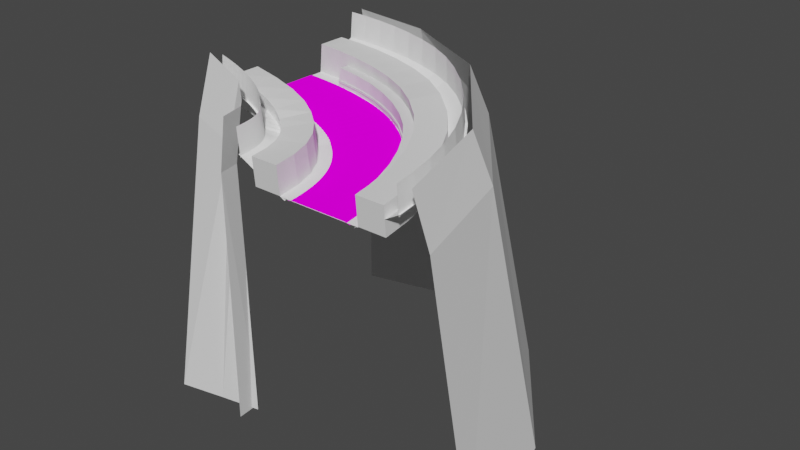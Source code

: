 # Source: medium-right.blend  (saved by Blender 3.4.6; exported with 4.5.12 LTS)
import bpy
from mathutils import Matrix  # noqa: F401  (used for matrix-valued properties, if any)

bpy.ops.wm.read_factory_settings(use_empty=True)
scene = bpy.context.scene
scene.name = 'Scene'

# ---- collections
col_collection = bpy.data.collections.new('Collection'); scene.collection.children.link(col_collection)
col_ground = bpy.data.collections.new('Ground'); scene.collection.children.link(col_ground)
col_colliders = bpy.data.collections.new('Colliders'); scene.collection.children.link(col_colliders)
col_road = bpy.data.collections.new('Road'); scene.collection.children.link(col_road)
col_rail = bpy.data.collections.new('Rail'); scene.collection.children.link(col_rail)

# ---- images (referenced by path relative to the original .blend; pixels are not part of the script)
import os
ASSET_DIR = os.environ.get("B2B_ASSET_DIR", "")  # directory of the original .blend (textures are referenced by path, not embedded)
HERE = os.path.dirname(os.path.abspath(__file__))  # packed textures are extracted next to this script under _unpacked/

def load_image(name, relpath, width, height, colorspace="sRGB"):
    """Load a texture the original file referenced (path relative to the .blend, or extracted next to this script)."""
    p = next((c for c in (os.path.join(HERE, relpath), os.path.join(ASSET_DIR, relpath)) if relpath and os.path.exists(c)), "")
    if p:
        img = bpy.data.images.load(p, check_existing=True)
        img.name = name
    else:  # same state as the original file: an image datablock whose file is absent (Cycles renders it pink)
        img = bpy.data.images.new(name, width, height)
        img.source = "FILE"
        img.filepath = "//" + (relpath or name)
    img.colorspace_settings.name = colorspace
    return img
img_road_texture_png = load_image('road-texture.png', 'road-texture.png', 1024, 1024, 'sRGB')

# ---- materials (node trees are filled in below, after node groups)
mat_slant = bpy.data.materials.new('Slant')
mat_slant.use_transparent_shadow = False
mat_grass = bpy.data.materials.new('Grass')
mat_grass.use_transparent_shadow = False
mat_roadmaterial_002 = bpy.data.materials.new('RoadMaterial.002')
mat_roadmaterial_002.use_transparent_shadow = False

# ---- material node trees
mat_slant.use_nodes = True; mat_slant.node_tree.nodes.clear()
_N = mat_slant.node_tree.nodes; _L = mat_slant.node_tree.links
n0 = _N.new('ShaderNodeBsdfPrincipled'); n0.name = 'Principled BSDF'; n0.location = (10, 300)
n0.distribution = 'GGX'
n0.subsurface_method = 'BURLEY'
n0.inputs[0].default_value = (1.0, 1.0, 1.0, 1.0)
n0.inputs[3].default_value = 1.45
n0.inputs[27].default_value = (0.0, 0.0, 0.0, 1.0)
n0.inputs[28].default_value = 1.0
n1 = _N.new('ShaderNodeOutputMaterial'); n1.name = 'Material Output'; n1.location = (300, 300)
_L.new(n0.outputs[0], n1.inputs[0])
n1.is_active_output = True
mat_grass.use_nodes = True; mat_grass.node_tree.nodes.clear()
_N = mat_grass.node_tree.nodes; _L = mat_grass.node_tree.links
n0 = _N.new('ShaderNodeOutputMaterial'); n0.name = 'Material Output'; n0.location = (300, 300)
n1 = _N.new('ShaderNodeBsdfDiffuse'); n1.name = 'Diffuse BSDF'; n1.location = (100, 300)
n2 = _N.new('ShaderNodeBrightContrast'); n2.name = 'Bright/Contrast'; n2.location = (-190, 280)
_L.new(n1.outputs[0], n0.inputs[0])
_L.new(n2.outputs[0], n1.inputs[0])
n0.is_active_output = True
mat_roadmaterial_002.use_nodes = True; mat_roadmaterial_002.node_tree.nodes.clear()
_N = mat_roadmaterial_002.node_tree.nodes; _L = mat_roadmaterial_002.node_tree.links
n0 = _N.new('ShaderNodeOutputMaterial'); n0.name = 'Material Output'; n0.location = (300, 300)
n1 = _N.new('ShaderNodeBsdfDiffuse'); n1.name = 'Diffuse BSDF'; n1.location = (10, 300)
n1.inputs[1].default_value = 0.5
n2 = _N.new('ShaderNodeTexImage'); n2.name = 'Image Texture'; n2.location = (-280, 260)
n2.image = img_road_texture_png
_L.new(n1.outputs[0], n0.inputs[0])
_L.new(n2.outputs[0], n1.inputs[0])
n0.is_active_output = True

# ---- world
world_world = bpy.data.worlds.new('World'); scene.world = world_world
world_world.use_nodes = True; world_world.node_tree.nodes.clear()
_N = world_world.node_tree.nodes; _L = world_world.node_tree.links
n0 = _N.new('ShaderNodeOutputWorld'); n0.name = 'World Output'; n0.location = (300, 300)
n1 = _N.new('ShaderNodeBackground'); n1.name = 'Background'; n1.location = (10, 300)
n1.inputs[0].default_value = (0.05088, 0.05088, 0.05088, 1.0)
_L.new(n1.outputs[0], n0.inputs[0])
n0.is_active_output = True
world_world.color = (0.05088, 0.05088, 0.05088)
world_world.use_sun_shadow = False
world_world.sun_shadow_jitter_overblur = 0.0

# ---- meshes
me_plane_001 = bpy.data.meshes.new('Plane.001')
me_plane_001.from_pydata([(-1.0, -4.0, 0.0), (1.0, -4.0, 0.0), (-1.0, 4.0, 0.0), (1.0, 4.0, 0.0), (-1.0, -5.0, -10.0), (1.0, -5.0, -10.0), (-1.0, 5.0, -10.0), (1.0, 5.0, -10.0), (-1.0, 3.5, 1.8), (1.0, 3.5, 1.8), (-1.0, -3.5, 2.0), (1.0, -3.5, 2.0)], [], [(1, 0, 4, 5), (2, 3, 7, 6), (3, 2, 8, 9), (0, 1, 11, 10)])
_uv = me_plane_001.uv_layers.new(name='UVMap')
_uv.uv.foreach_set('vector', [1.0, 0.0, 0.0, 0.0, 0.0, 0.0, 1.0, 0.0, 0.0, 1.0, 1.0, 1.0, 1.0, 1.0, 0.0, 1.0, 1.0, 1.0, 0.0, 1.0, 0.0, 1.0, 1.0, 1.0, 0.0, 0.0, 1.0, 0.0, 1.0, 0.0, 0.0, 0.0])
me_plane_001.update()
me_plane_004 = bpy.data.meshes.new('Plane.004')
me_plane_004.from_pydata([(0.0, -1.0, 0.0), (0.5, -1.0, 0.0), (0.0, 1.0, 0.0), (0.5, 1.0, 0.0)], [], [(0, 1, 3, 2)])
_uv = me_plane_004.uv_layers.new(name='UVMap')
_uv.uv.foreach_set('vector', [0.0, 0.0, 1.0, 0.0, 1.0, 1.0, 0.0, 1.0])
me_plane_004.materials.append(mat_slant)
me_plane_004.use_remesh_fix_poles = True
me_plane_004.use_remesh_preserve_attributes = False
me_plane_004.use_mirror_vertex_groups = False
me_plane_004.update()
me_plane_006 = bpy.data.meshes.new('Plane.006')
me_plane_006.from_pydata([(0.0, -1.5, 0.0), (0.2, -1.5, 0.0), (0.0, 1.5, 0.0), (0.2, 1.5, 0.0)], [], [(0, 1, 3, 2)])
_uv = me_plane_006.uv_layers.new(name='UVMap')
_uv.uv.foreach_set('vector', [0.0, 0.0, 1.0, 0.0, 1.0, 1.0, 0.0, 1.0])
me_plane_006.materials.append(mat_grass)
me_plane_006.use_remesh_fix_poles = True
me_plane_006.use_remesh_preserve_attributes = False
me_plane_006.use_mirror_vertex_groups = False
me_plane_006.update()
me_plane_008 = bpy.data.meshes.new('Plane.008')
me_plane_008.from_pydata([(0.0, -1.0, 0.0), (0.6, -1.0, 0.0), (0.0, 0.0, 4.371e-08), (0.6, 0.0, 4.371e-08)], [], [(0, 1, 3, 2)])
_uv = me_plane_008.uv_layers.new(name='UVMap')
_uv.uv.foreach_set('vector', [0.0, 0.0, 1.0, 0.0, 1.0, 1.0, 0.0, 1.0])
me_plane_008.materials.append(mat_slant)
me_plane_008.use_remesh_fix_poles = True
me_plane_008.use_remesh_preserve_attributes = False
me_plane_008.use_mirror_vertex_groups = False
me_plane_008.update()
me_plane_009 = bpy.data.meshes.new('Plane.009')
me_plane_009.from_pydata([(0.0, -1.0, 0.0), (0.5, -1.0, 0.0), (0.0, 1.0, 0.0), (0.5, 1.0, 0.0)], [], [(0, 1, 3, 2)])
_uv = me_plane_009.uv_layers.new(name='UVMap')
_uv.uv.foreach_set('vector', [0.0, 0.0, 1.0, 0.0, 1.0, 1.0, 0.0, 1.0])
me_plane_009.materials.append(mat_slant)
me_plane_009.use_remesh_fix_poles = True
me_plane_009.use_remesh_preserve_attributes = False
me_plane_009.use_mirror_vertex_groups = False
me_plane_009.update()
me_plane_010 = bpy.data.meshes.new('Plane.010')
me_plane_010.from_pydata([(0.0, -1.0, 0.0), (0.3, -1.0, 0.0), (0.0, 0.0, 4.371e-08), (0.3, 0.0, 4.371e-08)], [], [(0, 2, 3, 1)])
_uv = me_plane_010.uv_layers.new(name='UVMap')
_uv.uv.foreach_set('vector', [0.0, 0.0, 0.0, 1.0, 1.0, 1.0, 1.0, 0.0])
me_plane_010.materials.append(mat_slant)
me_plane_010.use_remesh_fix_poles = True
me_plane_010.use_remesh_preserve_attributes = False
me_plane_010.use_mirror_vertex_groups = False
me_plane_010.update()
me_cube = bpy.data.meshes.new('Cube')
me_cube.from_pydata([(-5.0, -1.0, -1.0), (-5.0, -1.0, 1.0), (-5.0, 1.0, -1.0), (-5.0, 1.0, 1.0), (11.0, -1.0, -1.0), (11.0, -1.0, 1.0), (11.0, 1.0, -1.0), (11.0, 1.0, 1.0)], [], [(0, 1, 3, 2), (2, 3, 7, 6), (6, 7, 5, 4), (4, 5, 1, 0), (2, 6, 4, 0), (7, 3, 1, 5)])
_uv = me_cube.uv_layers.new(name='UVMap')
_uv.uv.foreach_set('vector', [0.375, 0.0, 0.625, 0.0, 0.625, 0.25, 0.375, 0.25, 0.375, 0.25, 0.625, 0.25, 0.625, 0.5, 0.375, 0.5, 0.375, 0.5, 0.625, 0.5, 0.625, 0.75, 0.375, 0.75, 0.375, 0.75, 0.625, 0.75, 0.625, 1.0, 0.375, 1.0, 0.125, 0.5, 0.375, 0.5, 0.375, 0.75, 0.125, 0.75, 0.625, 0.5, 0.875, 0.5, 0.875, 0.75, 0.625, 0.75])
me_cube.use_remesh_fix_poles = True
me_cube.use_remesh_preserve_attributes = False
me_cube.use_mirror_vertex_groups = False
me_cube.update()
me_cube_001 = bpy.data.meshes.new('Cube.001')
me_cube_001.from_pydata([(-1.0, -1.0, -1.0), (-1.0, -1.0, 1.0), (-1.0, 1.0, -1.0), (-1.0, 1.0, 1.0), (15.0, -1.0, -1.0), (15.0, -1.0, 1.0), (15.0, 1.0, -1.0), (15.0, 1.0, 1.0)], [], [(0, 1, 3, 2), (2, 3, 7, 6), (6, 7, 5, 4), (4, 5, 1, 0), (2, 6, 4, 0), (7, 3, 1, 5)])
_uv = me_cube_001.uv_layers.new(name='UVMap')
_uv.uv.foreach_set('vector', [0.375, 0.0, 0.625, 0.0, 0.625, 0.25, 0.375, 0.25, 0.375, 0.25, 0.625, 0.25, 0.625, 0.5, 0.375, 0.5, 0.375, 0.5, 0.625, 0.5, 0.625, 0.75, 0.375, 0.75, 0.375, 0.75, 0.625, 0.75, 0.625, 1.0, 0.375, 1.0, 0.125, 0.5, 0.375, 0.5, 0.375, 0.75, 0.125, 0.75, 0.625, 0.5, 0.875, 0.5, 0.875, 0.75, 0.625, 0.75])
me_cube_001.use_remesh_fix_poles = True
me_cube_001.use_remesh_preserve_attributes = False
me_cube_001.use_mirror_vertex_groups = False
me_cube_001.update()
me_cube_003 = bpy.data.meshes.new('Cube.003')
me_cube_003.from_pydata([(-0.4, -0.4, -0.4), (-0.4, -0.4, 0.4), (-0.4, 0.4, -0.4), (-0.4, 0.4, 0.4), (0.4, -0.4, -0.4), (0.4, -0.4, 0.4), (0.4, 0.4, -0.4), (0.4, 0.4, 0.4)], [], [(0, 1, 3, 2), (2, 3, 7, 6), (6, 7, 5, 4), (4, 5, 1, 0), (2, 6, 4, 0), (7, 3, 1, 5)])
_uv = me_cube_003.uv_layers.new(name='UVMap')
_uv.uv.foreach_set('vector', [0.375, 0.0, 0.625, 0.0, 0.625, 0.25, 0.375, 0.25, 0.375, 0.25, 0.625, 0.25, 0.625, 0.5, 0.375, 0.5, 0.375, 0.5, 0.625, 0.5, 0.625, 0.75, 0.375, 0.75, 0.375, 0.75, 0.625, 0.75, 0.625, 1.0, 0.375, 1.0, 0.125, 0.5, 0.375, 0.5, 0.375, 0.75, 0.125, 0.75, 0.625, 0.5, 0.875, 0.5, 0.875, 0.75, 0.625, 0.75])
me_cube_003.use_remesh_fix_poles = True
me_cube_003.use_remesh_preserve_attributes = False
me_cube_003.update()
me_cube_002 = bpy.data.meshes.new('Cube.002')
me_cube_002.from_pydata([(0.0, -1.2, -0.05), (0.0, -1.0, 0.0), (0.0, 1.2, -0.05), (0.0, 1.0, 0.0), (0.2, -1.2, -0.05), (0.2, -1.0, 0.0), (0.2, 1.2, -0.05), (0.2, 1.0, 0.0)], [], [(2, 3, 7, 6), (4, 5, 1, 0), (7, 3, 1, 5)])
_uv = me_cube_002.uv_layers.new(name='UVMap')
_uv.uv.foreach_set('vector', [0.6875, 0.2, 0.9375, 0.2, 0.9375, 0.45, 0.6875, 0.45, 0.5, 0.6805, 0.75, 0.6805, 0.75, 0.9305, 0.5, 0.9305, 0.06432, 0.001822, 1.061, 0.001822, 1.061, 0.9982, 0.06432, 0.9982])
me_cube_002.materials.append(mat_roadmaterial_002)
me_cube_002.use_remesh_fix_poles = True
me_cube_002.use_remesh_preserve_attributes = False
me_cube_002.use_mirror_vertex_groups = False
me_cube_002.update()
me_plane = bpy.data.meshes.new('Plane')
me_plane.from_pydata([(-6.377, 0.2619, -0.7626), (-6.377, 0.2619, 0.2052), (-6.377, -0.3833, -0.7088), (-6.377, -0.3833, 0.1514), (-6.377, -0.006939, -0.44), (-6.377, 0.3156, -0.4937), (-6.377, 0.3156, -0.06362), (-6.377, -0.006939, -0.1174), (-6.377, -0.1145, 0.259), (-6.377, -0.1682, -0.8163), (0.07476, -0.1682, -0.8163), (0.07476, 0.2619, -0.7626), (0.07476, 0.3156, -0.06362), (0.07476, 0.2619, 0.2052), (0.07476, -0.1145, 0.259), (0.07476, -0.3833, 0.1514), (0.07476, -0.3833, -0.7088), (0.07476, 0.3156, -0.4937), (0.07476, -0.006941, -0.44), (0.07476, -0.006941, -0.1174), (-6.377, -0.3833, -0.2787), (0.07476, -0.3833, -0.2787), (-3.42, -0.3833, 0.1514), (-3.42, -0.3833, -0.7088), (-3.42, -0.3833, -0.2787), (0.07476, -0.3833, -0.4937), (-2.882, -0.3833, 0.1514), (0.07476, -0.3833, -0.06362), (-2.882, -0.3833, -0.7088), (-2.882, -0.3833, -0.2787), (-3.42, -0.3833, -0.06362), (-3.42, -0.3833, -0.4937), (-2.882, -0.3833, -0.06362), (-2.882, -0.3833, -0.4937), (-2.882, -0.9209, -0.7088), (-3.42, -0.9209, -0.7088), (-3.42, -0.9209, -0.06362), (-3.42, -0.9209, 0.1514), (-3.42, -0.9209, -0.4937), (-3.42, -0.9209, -0.2787), (-2.882, -0.9209, 0.1514), (-2.882, -0.9209, -0.06362), (-2.882, -0.9209, -0.2787), (-2.882, -0.9209, -0.4937), (-3.42, -0.3833, 6.065), (-2.882, -0.3833, 6.065), (-3.42, -0.9209, 6.065), (-2.882, -0.9209, 6.065)], [], [(0, 9, 2, 20, 3, 8, 1, 6, 7, 4, 5), (11, 17, 18, 19, 12, 13, 14, 15, 27, 21, 25, 16, 10), (5, 4, 18, 17), (6, 1, 13, 12), (1, 8, 14, 13), (0, 5, 17, 11), (8, 3, 22, 26, 15, 14), (2, 9, 10, 16, 28, 23), (7, 6, 12, 19), (9, 0, 11, 10), (4, 7, 19, 18), (3, 20, 2, 23, 31, 24, 30, 22), (33, 28, 16, 25, 21, 27, 15, 26, 32, 29), (37, 36, 39, 38, 35, 34, 43, 42, 41, 40), (24, 31, 23, 35, 38, 39, 36, 37, 22, 30), (23, 28, 34, 35), (37, 40, 47, 46), (28, 33, 29, 32, 26, 40, 41, 42, 43, 34), (45, 44, 46, 47), (26, 22, 44, 45), (22, 37, 46, 44), (40, 26, 45, 47)])
_uv = me_plane.uv_layers.new(name='UVMap')
_uv.uv.foreach_set('vector', [0.0, 0.0, 0.0, 0.5, 0.0, 1.0, 0.5, 1.0, 1.0, 1.0, 1.0, 0.5, 1.0, 0.0, 0.75, 0.0, 0.625, 0.0, 0.5, 0.0, 0.25, 0.0, 0.0, 0.0, 0.25, 0.0, 0.5, 0.0, 0.625, 0.0, 0.75, 0.0, 1.0, 0.0, 1.0, 0.5, 1.0, 1.0, 0.75, 1.0, 0.5, 1.0, 0.25, 1.0, 0.0, 1.0, 0.0, 0.5, 0.25, 0.0, 0.5, 0.0, 0.5, 0.0, 0.25, 0.0, 0.75, 0.0, 1.0, 0.0, 1.0, 0.0, 0.75, 0.0, 1.0, 0.0, 1.0, 0.5, 1.0, 0.5, 1.0, 0.0, 0.0, 0.0, 0.25, 0.0, 0.25, 0.0, 0.0, 0.0, 1.0, 0.5, 1.0, 1.0, 1.0, 1.0, 1.0, 1.0, 1.0, 1.0, 1.0, 0.5, 0.0, 1.0, 0.0, 0.5, 0.0, 0.5, 0.0, 1.0, 0.0, 1.0, 0.0, 1.0, 0.625, 0.0, 0.75, 0.0, 0.75, 0.0, 0.625, 0.0, 0.0, 0.5, 0.0, 0.0, 0.0, 0.0, 0.0, 0.5, 0.5, 0.0, 0.625, 0.0, 0.625, 0.0, 0.5, 0.0, 1.0, 1.0, 0.5, 1.0, 0.0, 1.0, 0.0, 1.0, 0.25, 1.0, 0.5, 1.0, 0.75, 1.0, 1.0, 1.0, 0.25, 1.0, 0.0, 1.0, 0.0, 1.0, 0.25, 1.0, 0.5, 1.0, 0.75, 1.0, 1.0, 1.0, 1.0, 1.0, 0.75, 1.0, 0.5, 1.0, 1.0, 1.0, 0.75, 1.0, 0.5, 1.0, 0.25, 1.0, 0.0, 1.0, 0.0, 1.0, 0.25, 1.0, 0.5, 1.0, 0.75, 1.0, 1.0, 1.0, 0.5, 1.0, 0.25, 1.0, 0.0, 1.0, 0.0, 1.0, 0.25, 1.0, 0.5, 1.0, 0.75, 1.0, 1.0, 1.0, 1.0, 1.0, 0.75, 1.0, 0.0, 1.0, 0.0, 1.0, 0.0, 1.0, 0.0, 1.0, 1.0, 1.0, 1.0, 1.0, 1.0, 1.0, 1.0, 1.0, 0.0, 1.0, 0.25, 1.0, 0.5, 1.0, 0.75, 1.0, 1.0, 1.0, 1.0, 1.0, 0.75, 1.0, 0.5, 1.0, 0.25, 1.0, 0.0, 1.0, 1.0, 1.0, 1.0, 1.0, 1.0, 1.0, 1.0, 1.0, 1.0, 1.0, 1.0, 1.0, 1.0, 1.0, 1.0, 1.0, 1.0, 1.0, 1.0, 1.0, 1.0, 1.0, 1.0, 1.0, 1.0, 1.0, 1.0, 1.0, 1.0, 1.0, 1.0, 1.0])
me_plane.use_remesh_fix_poles = True
me_plane.use_remesh_preserve_attributes = False
me_plane.update()

# ---- curves / text
cu_beziercurve_001 = bpy.data.curves.new('BezierCurve.001', 'CURVE')
cu_beziercurve_001.dimensions = '3D'
_sp = cu_beziercurve_001.splines.new('BEZIER'); _sp.bezier_points.add(2)
_sp.bezier_points.foreach_set('co', [0.0, 0.0, 0.0, 4.236, -1.036, -0.4829, 6.0, -5.0, -1.0])
_sp.bezier_points.foreach_set('handle_left', [-0.5977, -7.026e-09, 0.05229, 2.907, -0.0183, -0.3313, 6.004, -2.914, -0.8251])
_sp.bezier_points.foreach_set('handle_right', [0.9962, 1.171e-08, -0.08716, 5.295, -1.847, -0.6036, 5.998, -6.012, -1.085])
for _p, _l, _r in zip(_sp.bezier_points, ['ALIGNED', 'ALIGNED', 'ALIGNED'], ['ALIGNED', 'ALIGNED', 'ALIGNED']): _p.handle_left_type = _l; _p.handle_right_type = _r
_sp.bezier_points.foreach_set('tilt', [0.0, 0.1177, -0.0002054])
_sp.order_u = 0
_sp.order_v = 0
_sp.resolution_u = 64
cu_beziercurve_001.use_path = True
cu_beziercurve_001.use_path_clamp = True
cu_beziercurve_001.use_stretch = True
cu_beziercurve_001.use_deform_bounds = True
cu_beziercurve_001.resolution_u = 64
cu_beziercurve_001.fill_mode = 'FULL'
cu_beziercurve_001.twist_mode = 'Z_UP'
cu_beziercurve_002 = bpy.data.curves.new('BezierCurve.002', 'CURVE')
cu_beziercurve_002.dimensions = '3D'
_sp = cu_beziercurve_002.splines.new('BEZIER'); _sp.bezier_points.add(2)
_sp.bezier_points.foreach_set('co', [1.037, 1.024, -0.4565, 4.928, -0.345, -0.755, 6.824, -4.335, -1.272])
_sp.bezier_points.foreach_set('handle_left', [0.4394, 1.024, -0.4042, 3.599, 0.6731, -0.6034, 6.815, -2.967, -1.097])
_sp.bezier_points.foreach_set('handle_right', [2.033, 1.024, -0.5437, 5.986, -1.156, -0.8757, 6.831, -5.343, -1.401])
for _p, _l, _r in zip(_sp.bezier_points, ['ALIGNED', 'ALIGNED', 'ALIGNED'], ['ALIGNED', 'ALIGNED', 'ALIGNED']): _p.handle_left_type = _l; _p.handle_right_type = _r
_sp.bezier_points.foreach_set('tilt', [-0.07369, 0.04398, -0.0739])
_sp.order_u = 0
_sp.order_v = 0
cu_beziercurve_002.use_path = True
cu_beziercurve_002.use_path_clamp = True
cu_beziercurve_002.use_stretch = True
cu_beziercurve_002.use_deform_bounds = True
cu_beziercurve_002.fill_mode = 'FULL'
cu_beziercurve_002.twist_mode = 'Z_UP'

# ---- objects
ob_rock = bpy.data.objects.new('Rock', me_plane_001)
ob_leftslant = bpy.data.objects.new('LeftSlant', me_plane_004)
ob_groundsection = bpy.data.objects.new('GroundSection', me_plane_006)
ob_leftwall = bpy.data.objects.new('LeftWall', me_plane_008)
ob_rightslant = bpy.data.objects.new('RightSlant', me_plane_009)
ob_rightwall = bpy.data.objects.new('RightWall', me_plane_010)
ob_colliderleft = bpy.data.objects.new('ColliderLeft', me_cube)
ob_colliderright = bpy.data.objects.new('ColliderRight', me_cube_001)
ob_railcollider = bpy.data.objects.new('RailCollider', me_cube_003)
ob_roadcurve = bpy.data.objects.new('RoadCurve', cu_beziercurve_001)
ob_roadsection = bpy.data.objects.new('RoadSection', me_cube_002)
ob_rail = bpy.data.objects.new('Rail', me_plane)
ob_railcurve = bpy.data.objects.new('RailCurve', cu_beziercurve_002)

# ---- transforms, parenting, visibility, modifiers, constraints
ob_rock.location = (0.0, 0.0, 0.0)
_m = ob_rock.modifiers.new('Array', 'ARRAY')
_m.count = 4
_m = ob_rock.modifiers.new('Curve', 'CURVE')
_m.object = ob_roadcurve
ob_leftslant.location = (0.0, 2.2, 0.4)
ob_leftslant.rotation_euler = (0.5236, -0.0, 0.0)
ob_leftslant.lineart.crease_threshold = 0.0
_m = ob_leftslant.modifiers.new('Array', 'ARRAY')
_m.fit_type = 'FIT_CURVE'
_m.curve = ob_roadcurve
_m.constant_offset_displace = (0.0, 0.0, 0.0)
_m = ob_leftslant.modifiers.new('Curve', 'CURVE')
_m.object = ob_roadcurve
ob_groundsection.location = (0.0, 0.0, -0.02)
ob_groundsection.lineart.crease_threshold = 0.0
_m = ob_groundsection.modifiers.new('Array', 'ARRAY')
_m.fit_type = 'FIT_CURVE'
_m.curve = ob_roadcurve
_m = ob_groundsection.modifiers.new('Curve', 'CURVE')
_m.object = ob_roadcurve
ob_leftwall.location = (0.0, 3.0, 1.8)
ob_leftwall.rotation_euler = (1.571, -0.0, 0.0)
ob_leftwall.lineart.crease_threshold = 0.0
_m = ob_leftwall.modifiers.new('Array', 'ARRAY')
_m.fit_type = 'FIT_CURVE'
_m.curve = ob_roadcurve
_m.constant_offset_displace = (0.0, 0.0, 0.0)
_m = ob_leftwall.modifiers.new('Curve', 'CURVE')
_m.object = ob_roadcurve
ob_rightslant.location = (0.0, -2.2, 0.4)
ob_rightslant.rotation_euler = (-0.5236, -0.0, 0.0)
ob_rightslant.lineart.crease_threshold = 0.0
_m = ob_rightslant.modifiers.new('Array', 'ARRAY')
_m.fit_type = 'FIT_CURVE'
_m.curve = ob_roadcurve
_m.constant_offset_displace = (0.0, 0.0, 0.0)
_m = ob_rightslant.modifiers.new('Curve', 'CURVE')
_m.object = ob_roadcurve
ob_rightwall.location = (0.0, -3.0, 1.8)
ob_rightwall.rotation_euler = (1.571, -0.0, 0.0)
ob_rightwall.lineart.crease_threshold = 0.0
_m = ob_rightwall.modifiers.new('Array', 'ARRAY')
_m.fit_type = 'FIT_CURVE'
_m.curve = ob_roadcurve
_m.constant_offset_displace = (0.0, 0.0, 0.0)
_m = ob_rightwall.modifiers.new('Curve', 'CURVE')
_m.object = ob_roadcurve
ob_colliderleft.location = (0.5, 2.0, 0.5)
ob_colliderleft.scale = (0.1, 0.5, 0.5)
ob_colliderleft.lineart.crease_threshold = 0.0
_m = ob_colliderleft.modifiers.new('Array', 'ARRAY')
_m.count = 12
_m.curve = ob_roadcurve
_m = ob_colliderleft.modifiers.new('Curve', 'CURVE')
_m.object = ob_roadcurve
ob_colliderright.location = (0.5, -2.0, 0.5)
ob_colliderright.scale = (0.1, 0.5, 0.5)
ob_colliderright.lineart.crease_threshold = 0.0
_m = ob_colliderright.modifiers.new('Array', 'ARRAY')
_m.count = 9
_m.curve = ob_roadcurve
_m = ob_colliderright.modifiers.new('Curve', 'CURVE')
_m.object = ob_roadcurve
ob_railcollider.location = (0.0, 0.41, 0.595)
ob_railcollider.lineart.crease_threshold = 0.0
_m = ob_railcollider.modifiers.new('Array', 'ARRAY')
_m.fit_type = 'FIT_CURVE'
_m.curve = ob_railcurve
_m = ob_railcollider.modifiers.new('Curve', 'CURVE')
_m.object = ob_railcurve
ob_roadcurve.location = (0.0, 0.0, 0.0)
ob_roadcurve.lineart.crease_threshold = 0.0
ob_roadsection.location = (0.0, 0.0, 0.0)
ob_roadsection.lineart.crease_threshold = 0.0
_m = ob_roadsection.modifiers.new('Array', 'ARRAY')
_m.count = 32
_m.curve = ob_roadcurve
_m.constant_offset_displace = (0.0, 0.0, 0.0)
_m = ob_roadsection.modifiers.new('Curve', 'CURVE')
_m.object = ob_roadcurve
ob_rail.location = (0.0, 0.0, 0.0)
ob_rail.rotation_euler = (-1.344e-07, 1.571, 0.0)
ob_rail.scale = (0.07918, 0.07918, 0.07918)
ob_rail.lineart.crease_threshold = 0.0
_m = ob_rail.modifiers.new('Array', 'ARRAY')
_m.count = 9
_m.curve = ob_railcurve
_m = ob_rail.modifiers.new('Curve', 'CURVE')
_m.object = ob_railcurve
_m.deform_axis = 'NEG_Z'
ob_railcurve.location = (0.2108, 0.002896, 0.2951)
ob_railcurve.lineart.crease_threshold = 0.0

# ---- collection membership
scene.collection.objects.link(ob_rock)
col_ground.objects.link(ob_leftslant)
col_ground.objects.link(ob_groundsection)
col_ground.objects.link(ob_leftwall)
col_ground.objects.link(ob_rightslant)
col_ground.objects.link(ob_rightwall)
col_colliders.objects.link(ob_colliderleft)
col_colliders.objects.link(ob_colliderright)
col_colliders.objects.link(ob_railcollider)
col_road.objects.link(ob_roadcurve)
col_road.objects.link(ob_roadsection)
col_rail.objects.link(ob_rail)
col_rail.objects.link(ob_railcurve)

# ---- scene / render settings (as saved in the file)
scene.frame_start = 1; scene.frame_end = 250; scene.frame_set(12)
scene.render.engine = 'BLENDER_EEVEE_NEXT'
scene.cycles.samples = 128
scene.cycles.sampling_pattern = 'TABULATED_SOBOL'
scene.cycles.use_adaptive_sampling = False
scene.cycles.use_light_tree = False
scene.view_settings.view_transform = 'Filmic'
bpy.context.view_layer.update()

# ---- added for rendering (the .blend has no active camera and no usable light): camera, sun
cam_auto = bpy.data.cameras.new('AutoCamera')
cam_auto.lens = 50.0
cam_auto.sensor_width = 36.0
cam_auto.clip_end = 1000.0
ob_auto_camera = bpy.data.objects.new('AutoCamera', cam_auto)
scene.collection.objects.link(ob_auto_camera)
ob_auto_camera.location = (25.5299, -24.8593, 12.7781)
ob_auto_camera.rotation_euler = (1.09748, -7.21219e-08, 0.694738)
scene.camera = ob_auto_camera
light_auto_sun = bpy.data.lights.new('AutoSun', 'SUN')
light_auto_sun.energy = 3.0
light_auto_sun.angle = 0.0523599
ob_auto_sun = bpy.data.objects.new('AutoSun', light_auto_sun)
scene.collection.objects.link(ob_auto_sun)
ob_auto_sun.rotation_euler = (0.872665, 0.174533, 0.523599)
bpy.context.view_layer.update()
